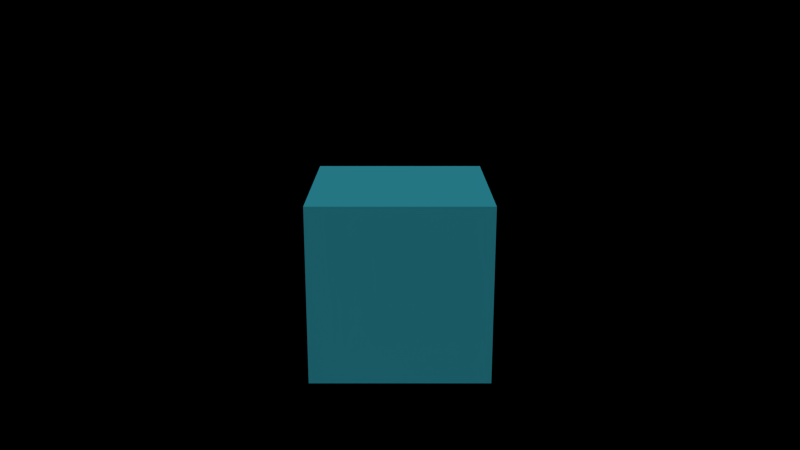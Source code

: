 # Source: main_menu.blend  (saved by Blender 2.75.0; exported with 4.5.12 LTS)
import bpy
from mathutils import Matrix  # noqa: F401  (used for matrix-valued properties, if any)

bpy.ops.wm.read_factory_settings(use_empty=True)
scene = bpy.context.scene
scene.name = 'main_menu'

# ---- collections
col_collection_1_001 = bpy.data.collections.new('Collection 1.001'); scene.collection.children.link(col_collection_1_001)

# ---- materials (node trees are filled in below, after node groups)
mat_material = bpy.data.materials.new('Material')
mat_material.alpha_threshold = 0.0
mat_material.use_transparent_shadow = False
mat_material.diffuse_color = (0.07619, 0.7914, 1.0, 1.0)
mat_material.roughness = 0.5

# ---- material node trees

# ---- world
world_world = bpy.data.worlds.new('World'); scene.world = world_world
world_world.color = (0.0, 0.0, 0.0)
world_world.use_sun_shadow = False
world_world.sun_shadow_jitter_overblur = 0.0
world_world.cycles.sampling_method = 'MANUAL'
world_world.cycles.sample_map_resolution = 256

# ---- cameras
cam_camera = bpy.data.cameras.new('Camera')
cam_camera.clip_end = 100.0
cam_camera.lens = 35.0
cam_camera.sensor_width = 32.0
cam_camera.sensor_height = 18.0
cam_camera.display_size = 2.0
cam_camera.dof.focus_distance = 0.0
cam_camera.dof.aperture_fstop = 128.0

# ---- lights
light_sun = bpy.data.lights.new('Sun', 'SUN')
light_sun.transmission_factor = 0.0
light_sun.angle = 0.1993
light_sun.energy = 1.0
light_sun.shadow_buffer_clip_start = 0.5
light_sun.shadow_soft_size = 0.1
light_sun.shadow_cascade_max_distance = 1000.0
light_sun.cycles.use_multiple_importance_sampling = False

# ---- meshes
me_cube_002 = bpy.data.meshes.new('Cube.002')
me_cube_002.from_pydata([(-1.0, -1.0, -1.0), (-1.0, -1.0, 1.0), (-1.0, 1.0, -1.0), (-1.0, 1.0, 1.0), (1.0, -1.0, -1.0), (1.0, -1.0, 1.0), (1.0, 1.0, -1.0), (1.0, 1.0, 1.0)], [], [(1, 3, 2, 0), (3, 7, 6, 2), (7, 5, 4, 6), (5, 1, 0, 4), (0, 2, 6, 4), (5, 7, 3, 1)])
me_cube_002.materials.append(mat_material)
me_cube_002.use_remesh_preserve_volume = False
me_cube_002.use_remesh_preserve_attributes = False
me_cube_002.use_mirror_vertex_groups = False
me_cube_002.update()

# ---- objects
ob_sun = bpy.data.objects.new('Sun', light_sun)
ob_camera = bpy.data.objects.new('Camera', cam_camera)
ob_cube = bpy.data.objects.new('Cube', me_cube_002)

# ---- transforms, parenting, visibility, modifiers, constraints
ob_sun.location = (-9.779, -6.987, 6.774)
ob_sun.rotation_euler = (0.7677, -0.0, -0.9552)
ob_sun.lineart.crease_threshold = 0.0
ob_camera.location = (0.0, -9.741, 3.296)
ob_camera.rotation_euler = (1.293, -0.0, 0.0)
ob_camera.lineart.crease_threshold = 0.0
ob_cube.location = (0.0, 0.0, 0.0)
ob_cube.lineart.crease_threshold = 0.0

# ---- collection membership
col_collection_1_001.objects.link(ob_sun)
col_collection_1_001.objects.link(ob_camera)
col_collection_1_001.objects.link(ob_cube)

# ---- scene / render settings (as saved in the file)
scene.camera = ob_camera
scene.frame_start = 1; scene.frame_end = 250; scene.frame_set(1)
scene.render.engine = 'BLENDER_EEVEE_NEXT'
scene.render.image_settings.color_mode = 'RGB'
scene.render.image_settings.compression = 90
scene.render.resolution_percentage = 50
scene.render.dither_intensity = 0.0
scene.cycles.use_denoising = False
scene.cycles.samples = 10
scene.cycles.sampling_pattern = 'TABULATED_SOBOL'
scene.cycles.light_sampling_threshold = 0.0
scene.cycles.use_adaptive_sampling = False
scene.cycles.use_light_tree = False
scene.cycles.blur_glossy = 0.0
scene.cycles.volume_bounces = 1
scene.cycles.pixel_filter_type = 'GAUSSIAN'
scene.cycles.sample_clamp_indirect = 0.0
scene.view_settings.view_transform = 'Standard'
bpy.context.view_layer.update()
